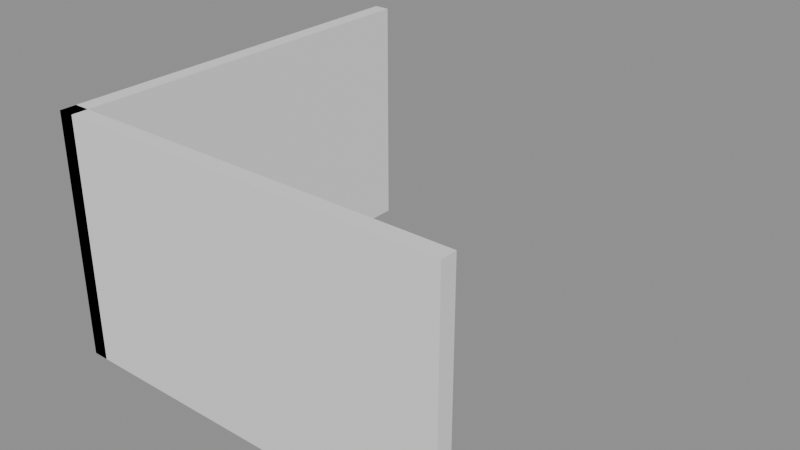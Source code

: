 # Source: p0203.blend  (saved by Blender 4.5.90; exported with 4.5.12 LTS)
import bpy
from mathutils import Matrix  # noqa: F401  (used for matrix-valued properties, if any)

bpy.ops.wm.read_factory_settings(use_empty=True)
scene = bpy.context.scene
scene.name = 'Scene'

# ---- collections
col_asset_p0203 = bpy.data.collections.new('Asset_p0203'); scene.collection.children.link(col_asset_p0203)

# ---- meshes
me_cube = bpy.data.meshes.new('Cube')
me_cube.from_pydata([(0.0, 0.0, 0.0), (0.0, 0.0, 3.0), (0.0, 5.0, 0.0), (0.0, 5.0, 3.0), (0.2, 0.0, 0.0), (0.2, 0.0, 3.0), (0.2, 5.0, 0.0), (0.2, 5.0, 3.0)], [], [(0, 1, 3, 2), (2, 3, 7, 6), (6, 7, 5, 4), (4, 5, 1, 0), (2, 6, 4, 0), (7, 3, 1, 5)])
_uv = me_cube.uv_layers.new(name='UVMap')
_uv.uv.foreach_set('vector', [0.375, 0.0, 0.625, 0.0, 0.625, 0.25, 0.375, 0.25, 0.375, 0.25, 0.625, 0.25, 0.625, 0.5, 0.375, 0.5, 0.375, 0.5, 0.625, 0.5, 0.625, 0.75, 0.375, 0.75, 0.375, 0.75, 0.625, 0.75, 0.625, 1.0, 0.375, 1.0, 0.125, 0.5, 0.375, 0.5, 0.375, 0.75, 0.125, 0.75, 0.625, 0.5, 0.875, 0.5, 0.875, 0.75, 0.625, 0.75])
me_cube.update()
me_cube_001 = bpy.data.meshes.new('Cube.001')
me_cube_001.from_pydata([(0.0, 0.0, 0.0), (0.0, 0.0, 3.0), (0.0, 0.2, 0.0), (0.0, 0.2, 3.0), (5.0, 0.0, 0.0), (5.0, 0.0, 3.0), (5.0, 0.2, 0.0), (5.0, 0.2, 3.0)], [], [(0, 1, 3, 2), (2, 3, 7, 6), (6, 7, 5, 4), (4, 5, 1, 0), (2, 6, 4, 0), (7, 3, 1, 5)])
_uv = me_cube_001.uv_layers.new(name='UVMap')
_uv.uv.foreach_set('vector', [0.375, 0.0, 0.625, 0.0, 0.625, 0.25, 0.375, 0.25, 0.375, 0.25, 0.625, 0.25, 0.625, 0.5, 0.375, 0.5, 0.375, 0.5, 0.625, 0.5, 0.625, 0.75, 0.375, 0.75, 0.375, 0.75, 0.625, 0.75, 0.625, 1.0, 0.375, 1.0, 0.125, 0.5, 0.375, 0.5, 0.375, 0.75, 0.125, 0.75, 0.625, 0.5, 0.875, 0.5, 0.875, 0.75, 0.625, 0.75])
me_cube_001.update()

# ---- objects
ob_muro_norte = bpy.data.objects.new('Muro_Norte', me_cube)
ob_muro_oeste = bpy.data.objects.new('Muro_Oeste', me_cube_001)

# ---- transforms, parenting, visibility, modifiers, constraints
ob_muro_norte.location = (0.0, 0.0, 0.0)
ob_muro_oeste.location = (0.0, 0.0, 0.0)

# ---- collection membership
col_asset_p0203.objects.link(ob_muro_norte)
col_asset_p0203.objects.link(ob_muro_oeste)

# ---- scene / render settings (as saved in the file)
scene.frame_start = 1; scene.frame_end = 250; scene.frame_set(1)
scene.render.engine = 'BLENDER_EEVEE_NEXT'
bpy.context.view_layer.update()

# ---- added for rendering (the .blend has no active camera and no usable light): camera, sun + grey world if the file has none
cam_auto = bpy.data.cameras.new('AutoCamera')
cam_auto.lens = 50.0
cam_auto.sensor_width = 36.0
cam_auto.clip_end = 1000.0
ob_auto_camera = bpy.data.objects.new('AutoCamera', cam_auto)
scene.collection.objects.link(ob_auto_camera)
ob_auto_camera.location = (9.60678, -6.02814, 7.18543)
ob_auto_camera.rotation_euler = (1.09748, -7.21219e-08, 0.694738)
scene.camera = ob_auto_camera
light_auto_sun = bpy.data.lights.new('AutoSun', 'SUN')
light_auto_sun.energy = 3.0
light_auto_sun.angle = 0.0523599
ob_auto_sun = bpy.data.objects.new('AutoSun', light_auto_sun)
scene.collection.objects.link(ob_auto_sun)
ob_auto_sun.rotation_euler = (0.872665, 0.174533, 0.523599)
if scene.world is None:
    world_auto = bpy.data.worlds.new('AutoWorld')
    world_auto.color = (0.3, 0.3, 0.3)
    scene.world = world_auto
bpy.context.view_layer.update()
